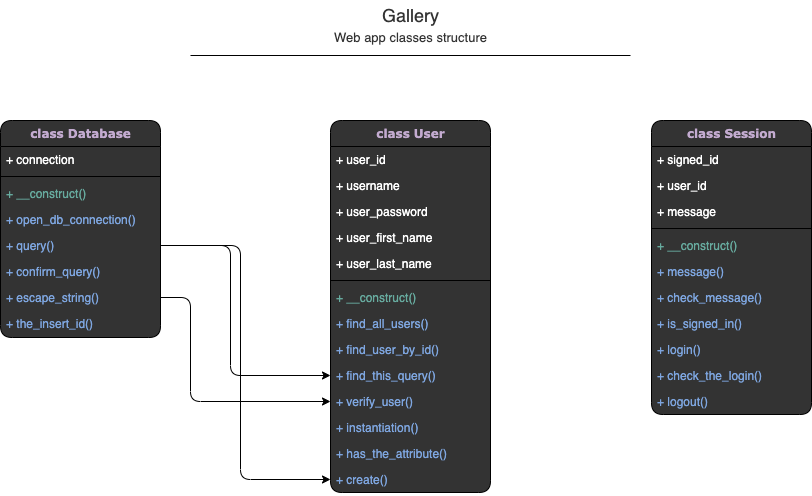

The diagram above was exported from draw.io. Its source (the exported page's mxGraphModel, read from the mxfile embedded in the PNG):
<mxGraphModel dx="706" dy="618" grid="1" gridSize="10" guides="1" tooltips="1" connect="1" arrows="1" fold="1" page="1" pageScale="1" pageWidth="1100" pageHeight="850" math="0" shadow="0">
  <root>
    <mxCell id="0" />
    <mxCell id="1" parent="0" />
    <mxCell id="78961159f06e98e8-17" value="&lt;font color=&quot;#c3abd0&quot;&gt;class Database&lt;/font&gt;" style="swimlane;html=1;fontStyle=1;align=center;verticalAlign=top;childLayout=stackLayout;horizontal=1;startSize=26;horizontalStack=0;resizeParent=1;resizeLast=0;collapsible=1;marginBottom=0;swimlaneFillColor=#333333;shadow=0;comic=0;labelBackgroundColor=none;strokeWidth=1;fillColor=#333333;fontFamily=Verdana;fontSize=12;rounded=1;" parent="1" vertex="1">
      <mxGeometry x="90" y="130" width="160" height="217" as="geometry" />
    </mxCell>
    <mxCell id="78961159f06e98e8-21" value="&lt;font color=&quot;#ffffff&quot;&gt;+ connection&lt;/font&gt;" style="text;html=1;align=left;verticalAlign=top;spacingLeft=4;spacingRight=4;whiteSpace=wrap;overflow=hidden;rotatable=0;points=[[0,0.5],[1,0.5]];portConstraint=eastwest;rounded=1;" parent="78961159f06e98e8-17" vertex="1">
      <mxGeometry y="26" width="160" height="26" as="geometry" />
    </mxCell>
    <mxCell id="78961159f06e98e8-19" value="" style="line;html=1;strokeWidth=1;fillColor=none;align=left;verticalAlign=middle;spacingTop=-1;spacingLeft=3;spacingRight=3;rotatable=0;labelPosition=right;points=[];portConstraint=eastwest;rounded=1;" parent="78961159f06e98e8-17" vertex="1">
      <mxGeometry y="52" width="160" height="8" as="geometry" />
    </mxCell>
    <mxCell id="78961159f06e98e8-20" value="&lt;font color=&quot;#67ab9f&quot;&gt;+ __construct()&lt;/font&gt;" style="text;html=1;strokeColor=none;fillColor=none;align=left;verticalAlign=top;spacingLeft=4;spacingRight=4;whiteSpace=wrap;overflow=hidden;rotatable=0;points=[[0,0.5],[1,0.5]];portConstraint=eastwest;rounded=1;" parent="78961159f06e98e8-17" vertex="1">
      <mxGeometry y="60" width="160" height="26" as="geometry" />
    </mxCell>
    <mxCell id="78961159f06e98e8-27" value="&lt;font color=&quot;#7ea6e0&quot;&gt;+ open_db_connection()&lt;/font&gt;" style="text;html=1;strokeColor=none;fillColor=none;align=left;verticalAlign=top;spacingLeft=4;spacingRight=4;whiteSpace=wrap;overflow=hidden;rotatable=0;points=[[0,0.5],[1,0.5]];portConstraint=eastwest;rounded=1;" parent="78961159f06e98e8-17" vertex="1">
      <mxGeometry y="86" width="160" height="26" as="geometry" />
    </mxCell>
    <mxCell id="SDDi-bD-Q6Si9WO9EhB1-6" value="&lt;font color=&quot;#7ea6e0&quot;&gt;+ query()&lt;/font&gt;" style="text;html=1;strokeColor=none;fillColor=none;align=left;verticalAlign=top;spacingLeft=4;spacingRight=4;whiteSpace=wrap;overflow=hidden;rotatable=0;points=[[0,0.5],[1,0.5]];portConstraint=eastwest;rounded=1;" parent="78961159f06e98e8-17" vertex="1">
      <mxGeometry y="112" width="160" height="26" as="geometry" />
    </mxCell>
    <mxCell id="SDDi-bD-Q6Si9WO9EhB1-7" value="&lt;font color=&quot;#7ea6e0&quot;&gt;+ confirm_query()&lt;/font&gt;" style="text;html=1;strokeColor=none;fillColor=none;align=left;verticalAlign=top;spacingLeft=4;spacingRight=4;whiteSpace=wrap;overflow=hidden;rotatable=0;points=[[0,0.5],[1,0.5]];portConstraint=eastwest;rounded=1;" parent="78961159f06e98e8-17" vertex="1">
      <mxGeometry y="138" width="160" height="26" as="geometry" />
    </mxCell>
    <mxCell id="SDDi-bD-Q6Si9WO9EhB1-9" value="&lt;font color=&quot;#7ea6e0&quot;&gt;+ escape_string()&lt;/font&gt;" style="text;html=1;strokeColor=none;fillColor=none;align=left;verticalAlign=top;spacingLeft=4;spacingRight=4;whiteSpace=wrap;overflow=hidden;rotatable=0;points=[[0,0.5],[1,0.5]];portConstraint=eastwest;rounded=1;" parent="78961159f06e98e8-17" vertex="1">
      <mxGeometry y="164" width="160" height="26" as="geometry" />
    </mxCell>
    <mxCell id="SDDi-bD-Q6Si9WO9EhB1-10" value="&lt;font color=&quot;#7ea6e0&quot;&gt;+ the_insert_id()&lt;/font&gt;" style="text;html=1;strokeColor=none;fillColor=none;align=left;verticalAlign=top;spacingLeft=4;spacingRight=4;whiteSpace=wrap;overflow=hidden;rotatable=0;points=[[0,0.5],[1,0.5]];portConstraint=eastwest;rounded=1;" parent="78961159f06e98e8-17" vertex="1">
      <mxGeometry y="190" width="160" height="26" as="geometry" />
    </mxCell>
    <mxCell id="78961159f06e98e8-30" value="&lt;font color=&quot;#c3abd0&quot;&gt;class User&lt;/font&gt;" style="swimlane;html=1;fontStyle=1;align=center;verticalAlign=top;childLayout=stackLayout;horizontal=1;startSize=26;horizontalStack=0;resizeParent=1;resizeLast=0;collapsible=1;marginBottom=0;swimlaneFillColor=#333333;shadow=0;comic=0;labelBackgroundColor=none;strokeWidth=1;fillColor=#333333;fontFamily=Verdana;fontSize=12;rounded=1;" parent="1" vertex="1">
      <mxGeometry x="420" y="130" width="160" height="372" as="geometry" />
    </mxCell>
    <mxCell id="78961159f06e98e8-31" value="&lt;font color=&quot;#ffffff&quot;&gt;+ user_id&lt;/font&gt;" style="text;html=1;strokeColor=none;fillColor=none;align=left;verticalAlign=top;spacingLeft=4;spacingRight=4;whiteSpace=wrap;overflow=hidden;rotatable=0;points=[[0,0.5],[1,0.5]];portConstraint=eastwest;rounded=1;" parent="78961159f06e98e8-30" vertex="1">
      <mxGeometry y="26" width="160" height="26" as="geometry" />
    </mxCell>
    <mxCell id="78961159f06e98e8-32" value="&lt;font color=&quot;#ffffff&quot;&gt;+ username&lt;/font&gt;" style="text;html=1;strokeColor=none;fillColor=none;align=left;verticalAlign=top;spacingLeft=4;spacingRight=4;whiteSpace=wrap;overflow=hidden;rotatable=0;points=[[0,0.5],[1,0.5]];portConstraint=eastwest;rounded=1;" parent="78961159f06e98e8-30" vertex="1">
      <mxGeometry y="52" width="160" height="26" as="geometry" />
    </mxCell>
    <mxCell id="78961159f06e98e8-33" value="&lt;font color=&quot;#ffffff&quot;&gt;+ user_password&lt;/font&gt;" style="text;html=1;strokeColor=none;fillColor=none;align=left;verticalAlign=top;spacingLeft=4;spacingRight=4;whiteSpace=wrap;overflow=hidden;rotatable=0;points=[[0,0.5],[1,0.5]];portConstraint=eastwest;rounded=1;" parent="78961159f06e98e8-30" vertex="1">
      <mxGeometry y="78" width="160" height="26" as="geometry" />
    </mxCell>
    <mxCell id="78961159f06e98e8-34" value="&lt;font color=&quot;#ffffff&quot;&gt;+ user_first_name&lt;/font&gt;" style="text;html=1;strokeColor=none;fillColor=none;align=left;verticalAlign=top;spacingLeft=4;spacingRight=4;whiteSpace=wrap;overflow=hidden;rotatable=0;points=[[0,0.5],[1,0.5]];portConstraint=eastwest;rounded=1;" parent="78961159f06e98e8-30" vertex="1">
      <mxGeometry y="104" width="160" height="26" as="geometry" />
    </mxCell>
    <mxCell id="78961159f06e98e8-36" value="&lt;font color=&quot;#ffffff&quot;&gt;+ user_last_name&lt;/font&gt;" style="text;html=1;strokeColor=none;fillColor=none;align=left;verticalAlign=top;spacingLeft=4;spacingRight=4;whiteSpace=wrap;overflow=hidden;rotatable=0;points=[[0,0.5],[1,0.5]];portConstraint=eastwest;rounded=1;" parent="78961159f06e98e8-30" vertex="1">
      <mxGeometry y="130" width="160" height="26" as="geometry" />
    </mxCell>
    <mxCell id="78961159f06e98e8-38" value="" style="line;html=1;strokeWidth=1;fillColor=none;align=left;verticalAlign=middle;spacingTop=-1;spacingLeft=3;spacingRight=3;rotatable=0;labelPosition=right;points=[];portConstraint=eastwest;rounded=1;" parent="78961159f06e98e8-30" vertex="1">
      <mxGeometry y="156" width="160" height="8" as="geometry" />
    </mxCell>
    <mxCell id="78961159f06e98e8-39" value="&lt;font color=&quot;#67ab9f&quot;&gt;+ __construct()&lt;/font&gt;" style="text;html=1;strokeColor=none;fillColor=none;align=left;verticalAlign=top;spacingLeft=4;spacingRight=4;whiteSpace=wrap;overflow=hidden;rotatable=0;points=[[0,0.5],[1,0.5]];portConstraint=eastwest;rounded=1;" parent="78961159f06e98e8-30" vertex="1">
      <mxGeometry y="164" width="160" height="26" as="geometry" />
    </mxCell>
    <mxCell id="78961159f06e98e8-40" value="&lt;font color=&quot;#7ea6e0&quot;&gt;+ find_all_users()&lt;/font&gt;" style="text;html=1;strokeColor=none;fillColor=none;align=left;verticalAlign=top;spacingLeft=4;spacingRight=4;whiteSpace=wrap;overflow=hidden;rotatable=0;points=[[0,0.5],[1,0.5]];portConstraint=eastwest;rounded=1;" parent="78961159f06e98e8-30" vertex="1">
      <mxGeometry y="190" width="160" height="26" as="geometry" />
    </mxCell>
    <mxCell id="78961159f06e98e8-42" value="&lt;font color=&quot;#7ea6e0&quot;&gt;+ find_user_by_id()&lt;/font&gt;" style="text;html=1;strokeColor=none;fillColor=none;align=left;verticalAlign=top;spacingLeft=4;spacingRight=4;whiteSpace=wrap;overflow=hidden;rotatable=0;points=[[0,0.5],[1,0.5]];portConstraint=eastwest;rounded=1;" parent="78961159f06e98e8-30" vertex="1">
      <mxGeometry y="216" width="160" height="26" as="geometry" />
    </mxCell>
    <mxCell id="SDDi-bD-Q6Si9WO9EhB1-11" value="&lt;font color=&quot;#7ea6e0&quot;&gt;+ find_this_query()&lt;/font&gt;" style="text;html=1;strokeColor=none;fillColor=none;align=left;verticalAlign=top;spacingLeft=4;spacingRight=4;whiteSpace=wrap;overflow=hidden;rotatable=0;points=[[0,0.5],[1,0.5]];portConstraint=eastwest;rounded=1;" parent="78961159f06e98e8-30" vertex="1">
      <mxGeometry y="242" width="160" height="26" as="geometry" />
    </mxCell>
    <mxCell id="SDDi-bD-Q6Si9WO9EhB1-12" value="&lt;font color=&quot;#7ea6e0&quot;&gt;+ verify_user()&lt;/font&gt;" style="text;html=1;strokeColor=none;fillColor=none;align=left;verticalAlign=top;spacingLeft=4;spacingRight=4;whiteSpace=wrap;overflow=hidden;rotatable=0;points=[[0,0.5],[1,0.5]];portConstraint=eastwest;rounded=1;" parent="78961159f06e98e8-30" vertex="1">
      <mxGeometry y="268" width="160" height="26" as="geometry" />
    </mxCell>
    <mxCell id="SDDi-bD-Q6Si9WO9EhB1-13" value="&lt;span&gt;&lt;font color=&quot;#7ea6e0&quot;&gt;+ instantiation()&lt;/font&gt;&lt;/span&gt;" style="text;html=1;strokeColor=none;fillColor=none;align=left;verticalAlign=top;spacingLeft=4;spacingRight=4;whiteSpace=wrap;overflow=hidden;rotatable=0;points=[[0,0.5],[1,0.5]];portConstraint=eastwest;rounded=1;" parent="78961159f06e98e8-30" vertex="1">
      <mxGeometry y="294" width="160" height="26" as="geometry" />
    </mxCell>
    <mxCell id="SDDi-bD-Q6Si9WO9EhB1-14" value="&lt;span&gt;&lt;font color=&quot;#7ea6e0&quot;&gt;+ has_the_attribute()&lt;/font&gt;&lt;/span&gt;" style="text;html=1;strokeColor=none;fillColor=none;align=left;verticalAlign=top;spacingLeft=4;spacingRight=4;whiteSpace=wrap;overflow=hidden;rotatable=0;points=[[0,0.5],[1,0.5]];portConstraint=eastwest;rounded=1;" parent="78961159f06e98e8-30" vertex="1">
      <mxGeometry y="320" width="160" height="26" as="geometry" />
    </mxCell>
    <mxCell id="FUEqgNB4OeXRj0Ol-8Pc-1" value="&lt;span&gt;&lt;font color=&quot;#7ea6e0&quot;&gt;+ create()&lt;/font&gt;&lt;/span&gt;" style="text;html=1;strokeColor=none;fillColor=none;align=left;verticalAlign=top;spacingLeft=4;spacingRight=4;whiteSpace=wrap;overflow=hidden;rotatable=0;points=[[0,0.5],[1,0.5]];portConstraint=eastwest;rounded=1;" vertex="1" parent="78961159f06e98e8-30">
      <mxGeometry y="346" width="160" height="26" as="geometry" />
    </mxCell>
    <mxCell id="78961159f06e98e8-43" value="&lt;font color=&quot;#c3abd0&quot;&gt;class Session&lt;/font&gt;" style="swimlane;html=1;fontStyle=1;align=center;verticalAlign=top;childLayout=stackLayout;horizontal=1;startSize=26;horizontalStack=0;resizeParent=1;resizeLast=0;collapsible=1;marginBottom=0;swimlaneFillColor=#333333;shadow=0;comic=0;labelBackgroundColor=none;strokeWidth=1;fillColor=#333333;fontFamily=Verdana;fontSize=12;rounded=1;" parent="1" vertex="1">
      <mxGeometry x="741" y="130" width="160" height="294" as="geometry" />
    </mxCell>
    <mxCell id="78961159f06e98e8-44" value="&lt;font color=&quot;#ffffff&quot;&gt;+ signed_id&lt;/font&gt;" style="text;html=1;strokeColor=none;fillColor=none;align=left;verticalAlign=top;spacingLeft=4;spacingRight=4;whiteSpace=wrap;overflow=hidden;rotatable=0;points=[[0,0.5],[1,0.5]];portConstraint=eastwest;rounded=1;" parent="78961159f06e98e8-43" vertex="1">
      <mxGeometry y="26" width="160" height="26" as="geometry" />
    </mxCell>
    <mxCell id="78961159f06e98e8-45" value="&lt;font color=&quot;#ffffff&quot;&gt;+ user_id&lt;/font&gt;" style="text;html=1;strokeColor=none;fillColor=none;align=left;verticalAlign=top;spacingLeft=4;spacingRight=4;whiteSpace=wrap;overflow=hidden;rotatable=0;points=[[0,0.5],[1,0.5]];portConstraint=eastwest;glass=0;rounded=1;" parent="78961159f06e98e8-43" vertex="1">
      <mxGeometry y="52" width="160" height="26" as="geometry" />
    </mxCell>
    <mxCell id="78961159f06e98e8-49" value="&lt;font color=&quot;#ffffff&quot;&gt;+ message&lt;/font&gt;" style="text;html=1;strokeColor=none;fillColor=none;align=left;verticalAlign=top;spacingLeft=4;spacingRight=4;whiteSpace=wrap;overflow=hidden;rotatable=0;points=[[0,0.5],[1,0.5]];portConstraint=eastwest;rounded=1;" parent="78961159f06e98e8-43" vertex="1">
      <mxGeometry y="78" width="160" height="26" as="geometry" />
    </mxCell>
    <mxCell id="78961159f06e98e8-51" value="" style="line;html=1;strokeWidth=1;fillColor=none;align=left;verticalAlign=middle;spacingTop=-1;spacingLeft=3;spacingRight=3;rotatable=0;labelPosition=right;points=[];portConstraint=eastwest;rounded=1;" parent="78961159f06e98e8-43" vertex="1">
      <mxGeometry y="104" width="160" height="8" as="geometry" />
    </mxCell>
    <mxCell id="78961159f06e98e8-52" value="&lt;font color=&quot;#67ab9f&quot;&gt;+ __construct()&lt;/font&gt;" style="text;html=1;strokeColor=none;fillColor=none;align=left;verticalAlign=top;spacingLeft=4;spacingRight=4;whiteSpace=wrap;overflow=hidden;rotatable=0;points=[[0,0.5],[1,0.5]];portConstraint=eastwest;rounded=1;" parent="78961159f06e98e8-43" vertex="1">
      <mxGeometry y="112" width="160" height="26" as="geometry" />
    </mxCell>
    <mxCell id="78961159f06e98e8-53" value="&lt;font color=&quot;#7ea6e0&quot;&gt;+ message()&lt;/font&gt;" style="text;html=1;strokeColor=none;fillColor=none;align=left;verticalAlign=top;spacingLeft=4;spacingRight=4;whiteSpace=wrap;overflow=hidden;rotatable=0;points=[[0,0.5],[1,0.5]];portConstraint=eastwest;rounded=1;" parent="78961159f06e98e8-43" vertex="1">
      <mxGeometry y="138" width="160" height="26" as="geometry" />
    </mxCell>
    <mxCell id="SDDi-bD-Q6Si9WO9EhB1-1" value="&lt;font color=&quot;#7ea6e0&quot;&gt;+ check_message()&lt;/font&gt;" style="text;html=1;strokeColor=none;fillColor=none;align=left;verticalAlign=top;spacingLeft=4;spacingRight=4;whiteSpace=wrap;overflow=hidden;rotatable=0;points=[[0,0.5],[1,0.5]];portConstraint=eastwest;rounded=1;" parent="78961159f06e98e8-43" vertex="1">
      <mxGeometry y="164" width="160" height="26" as="geometry" />
    </mxCell>
    <mxCell id="SDDi-bD-Q6Si9WO9EhB1-2" value="&lt;font color=&quot;#7ea6e0&quot;&gt;+ is_signed_in()&lt;/font&gt;" style="text;html=1;strokeColor=none;fillColor=none;align=left;verticalAlign=top;spacingLeft=4;spacingRight=4;whiteSpace=wrap;overflow=hidden;rotatable=0;points=[[0,0.5],[1,0.5]];portConstraint=eastwest;rounded=1;" parent="78961159f06e98e8-43" vertex="1">
      <mxGeometry y="190" width="160" height="26" as="geometry" />
    </mxCell>
    <mxCell id="SDDi-bD-Q6Si9WO9EhB1-3" value="&lt;font color=&quot;#7ea6e0&quot;&gt;+ login()&lt;/font&gt;" style="text;html=1;strokeColor=none;fillColor=none;align=left;verticalAlign=top;spacingLeft=4;spacingRight=4;whiteSpace=wrap;overflow=hidden;rotatable=0;points=[[0,0.5],[1,0.5]];portConstraint=eastwest;rounded=1;" parent="78961159f06e98e8-43" vertex="1">
      <mxGeometry y="216" width="160" height="26" as="geometry" />
    </mxCell>
    <mxCell id="SDDi-bD-Q6Si9WO9EhB1-4" value="&lt;font color=&quot;#7ea6e0&quot;&gt;+ check_the_login()&lt;/font&gt;" style="text;html=1;strokeColor=none;fillColor=none;align=left;verticalAlign=top;spacingLeft=4;spacingRight=4;whiteSpace=wrap;overflow=hidden;rotatable=0;points=[[0,0.5],[1,0.5]];portConstraint=eastwest;rounded=1;" parent="78961159f06e98e8-43" vertex="1">
      <mxGeometry y="242" width="160" height="26" as="geometry" />
    </mxCell>
    <mxCell id="SDDi-bD-Q6Si9WO9EhB1-5" value="&lt;font color=&quot;#7ea6e0&quot;&gt;+ logout()&lt;/font&gt;" style="text;html=1;strokeColor=none;fillColor=none;align=left;verticalAlign=top;spacingLeft=4;spacingRight=4;whiteSpace=wrap;overflow=hidden;rotatable=0;points=[[0,0.5],[1,0.5]];portConstraint=eastwest;rounded=1;" parent="78961159f06e98e8-43" vertex="1">
      <mxGeometry y="268" width="160" height="26" as="geometry" />
    </mxCell>
    <mxCell id="SDDi-bD-Q6Si9WO9EhB1-18" value="" style="edgeStyle=elbowEdgeStyle;elbow=horizontal;endArrow=classic;html=1;exitX=1;exitY=0.5;exitDx=0;exitDy=0;entryX=0;entryY=0.5;entryDx=0;entryDy=0;" parent="1" source="SDDi-bD-Q6Si9WO9EhB1-6" target="SDDi-bD-Q6Si9WO9EhB1-11" edge="1">
      <mxGeometry width="50" height="50" relative="1" as="geometry">
        <mxPoint x="420" y="250" as="sourcePoint" />
        <mxPoint x="470" y="200" as="targetPoint" />
        <Array as="points">
          <mxPoint x="320" y="260" />
        </Array>
      </mxGeometry>
    </mxCell>
    <mxCell id="SDDi-bD-Q6Si9WO9EhB1-19" value="" style="edgeStyle=elbowEdgeStyle;elbow=horizontal;endArrow=classic;html=1;exitX=1;exitY=0.5;exitDx=0;exitDy=0;entryX=0;entryY=0.5;entryDx=0;entryDy=0;" parent="1" source="SDDi-bD-Q6Si9WO9EhB1-9" target="SDDi-bD-Q6Si9WO9EhB1-12" edge="1">
      <mxGeometry width="50" height="50" relative="1" as="geometry">
        <mxPoint x="420" y="250" as="sourcePoint" />
        <mxPoint x="470" y="200" as="targetPoint" />
        <Array as="points">
          <mxPoint x="280" y="360" />
        </Array>
      </mxGeometry>
    </mxCell>
    <mxCell id="SDDi-bD-Q6Si9WO9EhB1-21" value="&lt;font color=&quot;#333333&quot; style=&quot;font-size: 13px&quot;&gt;Web app classes structure&lt;/font&gt;" style="text;html=1;align=center;verticalAlign=middle;resizable=0;points=[];autosize=1;strokeColor=none;fillColor=none;fontColor=#C3ABD0;fontSize=21;" parent="1" vertex="1">
      <mxGeometry x="415" y="30" width="170" height="30" as="geometry" />
    </mxCell>
    <mxCell id="SDDi-bD-Q6Si9WO9EhB1-25" value="" style="line;strokeWidth=1;html=1;rounded=0;labelBackgroundColor=none;fontSize=6;fontColor=#333333;fillColor=#333333;gradientColor=none;horizontal=1;" parent="1" vertex="1">
      <mxGeometry x="280" y="60" width="440" height="10" as="geometry" />
    </mxCell>
    <mxCell id="SDDi-bD-Q6Si9WO9EhB1-28" value="&lt;font color=&quot;#333333&quot;&gt;&lt;span style=&quot;font-size: 18px&quot;&gt;Gallery&lt;/span&gt;&lt;/font&gt;" style="text;html=1;align=center;verticalAlign=middle;resizable=0;points=[];autosize=1;strokeColor=none;fillColor=none;fontColor=#C3ABD0;fontSize=21;" parent="1" vertex="1">
      <mxGeometry x="465" y="10" width="70" height="30" as="geometry" />
    </mxCell>
    <mxCell id="FUEqgNB4OeXRj0Ol-8Pc-2" value="" style="edgeStyle=elbowEdgeStyle;elbow=horizontal;endArrow=classic;html=1;exitX=1;exitY=0.5;exitDx=0;exitDy=0;entryX=0;entryY=0.5;entryDx=0;entryDy=0;" edge="1" parent="1" source="SDDi-bD-Q6Si9WO9EhB1-6" target="FUEqgNB4OeXRj0Ol-8Pc-1">
      <mxGeometry width="50" height="50" relative="1" as="geometry">
        <mxPoint x="260" y="265" as="sourcePoint" />
        <mxPoint x="430" y="395" as="targetPoint" />
        <Array as="points">
          <mxPoint x="330" y="270" />
        </Array>
      </mxGeometry>
    </mxCell>
  </root>
</mxGraphModel>